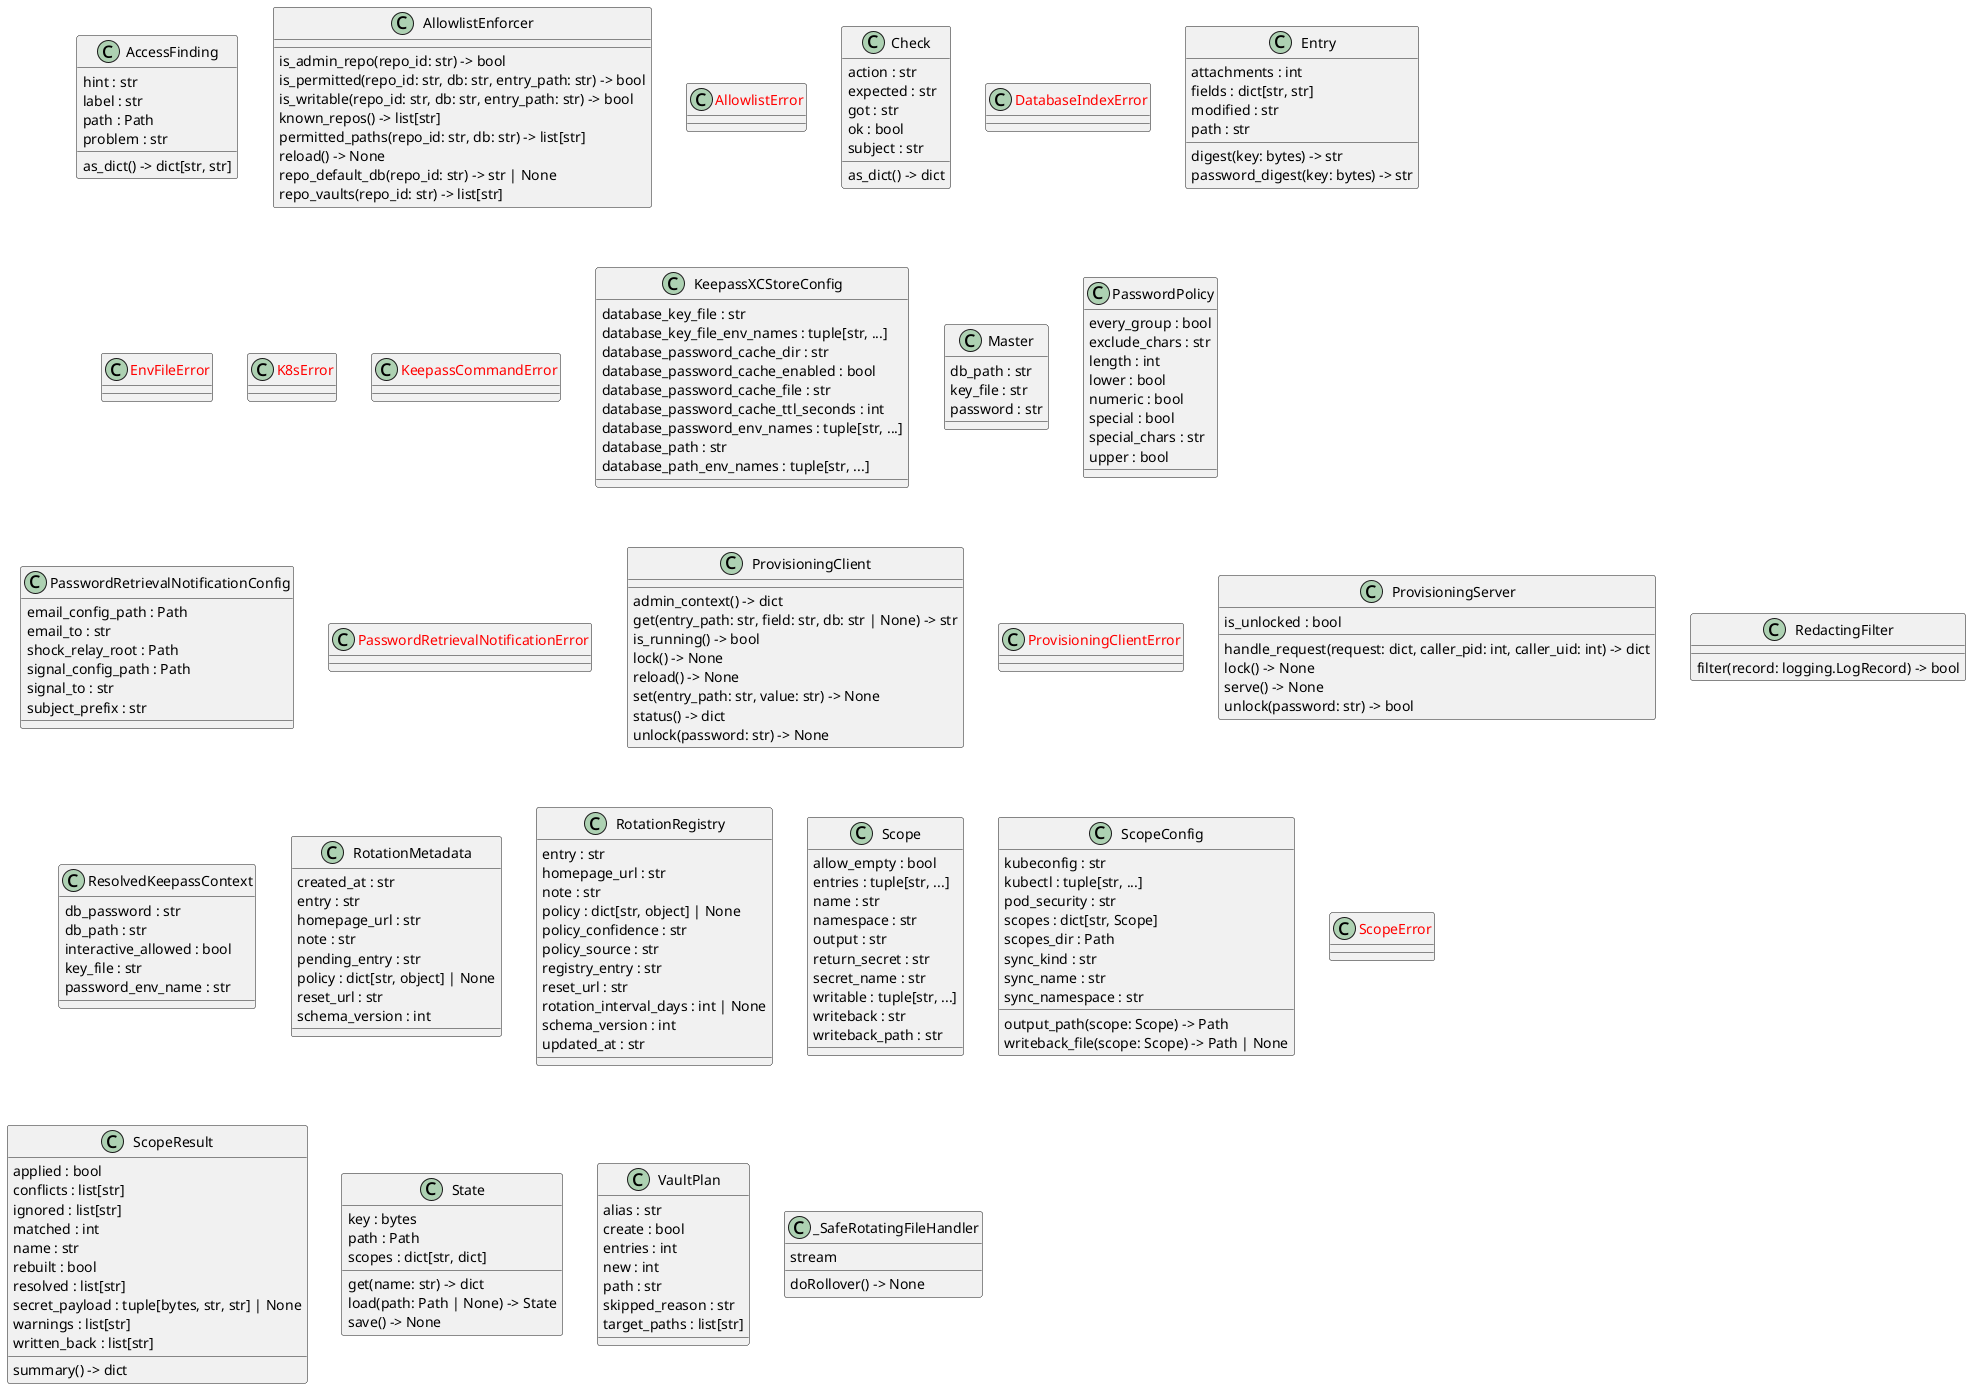

The diagram above was rendered by PlantUML. Its source (embedded in the PNG):
@startuml classes_auto-pass
set namespaceSeparator none
class "AccessFinding" as src.auto_pass.access.AccessFinding {
  hint : str
  label : str
  path : Path
  problem : str
  as_dict() -> dict[str, str]
}
class "AllowlistEnforcer" as src.auto_pass.allowlist.AllowlistEnforcer {
  is_admin_repo(repo_id: str) -> bool
  is_permitted(repo_id: str, db: str, entry_path: str) -> bool
  is_writable(repo_id: str, db: str, entry_path: str) -> bool
  known_repos() -> list[str]
  permitted_paths(repo_id: str, db: str) -> list[str]
  reload() -> None
  repo_default_db(repo_id: str) -> str | None
  repo_vaults(repo_id: str) -> list[str]
}
class "<color:red>AllowlistError</color>" as src.auto_pass.allowlist.AllowlistError {
}
class "Check" as src.auto_pass.k8s.Check {
  action : str
  expected : str
  got : str
  ok : bool
  subject : str
  as_dict() -> dict
}
class "<color:red>DatabaseIndexError</color>" as src.auto_pass.dbindex.DatabaseIndexError {
}
class "Entry" as src.auto_pass.kdbx.Entry {
  attachments : int
  fields : dict[str, str]
  modified : str
  path : str
  digest(key: bytes) -> str
  password_digest(key: bytes) -> str
}
class "<color:red>EnvFileError</color>" as src.auto_pass.envfile.EnvFileError {
}
class "<color:red>K8sError</color>" as src.auto_pass.k8s.K8sError {
}
class "<color:red>KeepassCommandError</color>" as src.auto_pass.keepassxc.KeepassCommandError {
}
class "KeepassXCStoreConfig" as src.auto_pass.keepassxc.KeepassXCStoreConfig {
  database_key_file : str
  database_key_file_env_names : tuple[str, ...]
  database_password_cache_dir : str
  database_password_cache_enabled : bool
  database_password_cache_file : str
  database_password_cache_ttl_seconds : int
  database_password_env_names : tuple[str, ...]
  database_path : str
  database_path_env_names : tuple[str, ...]
}
class "Master" as src.auto_pass.scopes.Master {
  db_path : str
  key_file : str
  password : str
}
class "PasswordPolicy" as src.auto_pass.rotation.PasswordPolicy {
  every_group : bool
  exclude_chars : str
  length : int
  lower : bool
  numeric : bool
  special : bool
  special_chars : str
  upper : bool
}
class "PasswordRetrievalNotificationConfig" as src.auto_pass.notifications.PasswordRetrievalNotificationConfig {
  email_config_path : Path
  email_to : str
  shock_relay_root : Path
  signal_config_path : Path
  signal_to : str
  subject_prefix : str
}
class "<color:red>PasswordRetrievalNotificationError</color>" as src.auto_pass.notifications.PasswordRetrievalNotificationError {
}
class "ProvisioningClient" as src.auto_pass.client.ProvisioningClient {
  admin_context() -> dict
  get(entry_path: str, field: str, db: str | None) -> str
  is_running() -> bool
  lock() -> None
  reload() -> None
  set(entry_path: str, value: str) -> None
  status() -> dict
  unlock(password: str) -> None
}
class "<color:red>ProvisioningClientError</color>" as src.auto_pass.client.ProvisioningClientError {
}
class "ProvisioningServer" as src.auto_pass.server.ProvisioningServer {
  is_unlocked : bool
  handle_request(request: dict, caller_pid: int, caller_uid: int) -> dict
  lock() -> None
  serve() -> None
  unlock(password: str) -> bool
}
class "RedactingFilter" as src.auto_pass.logging_setup.RedactingFilter {
  filter(record: logging.LogRecord) -> bool
}
class "ResolvedKeepassContext" as src.auto_pass.keepassxc.ResolvedKeepassContext {
  db_password : str
  db_path : str
  interactive_allowed : bool
  key_file : str
  password_env_name : str
}
class "RotationMetadata" as src.auto_pass.rotation.RotationMetadata {
  created_at : str
  entry : str
  homepage_url : str
  note : str
  pending_entry : str
  policy : dict[str, object] | None
  reset_url : str
  schema_version : int
}
class "RotationRegistry" as src.auto_pass.rotation.RotationRegistry {
  entry : str
  homepage_url : str
  note : str
  policy : dict[str, object] | None
  policy_confidence : str
  policy_source : str
  registry_entry : str
  reset_url : str
  rotation_interval_days : int | None
  schema_version : int
  updated_at : str
}
class "Scope" as src.auto_pass.scopes.Scope {
  allow_empty : bool
  entries : tuple[str, ...]
  name : str
  namespace : str
  output : str
  return_secret : str
  secret_name : str
  writable : tuple[str, ...]
  writeback : str
  writeback_path : str
}
class "ScopeConfig" as src.auto_pass.scopes.ScopeConfig {
  kubeconfig : str
  kubectl : tuple[str, ...]
  pod_security : str
  scopes : dict[str, Scope]
  scopes_dir : Path
  sync_kind : str
  sync_name : str
  sync_namespace : str
  output_path(scope: Scope) -> Path
  writeback_file(scope: Scope) -> Path | None
}
class "<color:red>ScopeError</color>" as src.auto_pass.scopes.ScopeError {
}
class "ScopeResult" as src.auto_pass.scopes.ScopeResult {
  applied : bool
  conflicts : list[str]
  ignored : list[str]
  matched : int
  name : str
  rebuilt : bool
  resolved : list[str]
  secret_payload : tuple[bytes, str, str] | None
  warnings : list[str]
  written_back : list[str]
  summary() -> dict
}
class "State" as src.auto_pass.scopes.State {
  key : bytes
  path : Path
  scopes : dict[str, dict]
  get(name: str) -> dict
  load(path: Path | None) -> State
  save() -> None
}
class "VaultPlan" as src.auto_pass.consolidate.VaultPlan {
  alias : str
  create : bool
  entries : int
  new : int
  path : str
  skipped_reason : str
  target_paths : list[str]
}
class "_SafeRotatingFileHandler" as src.auto_pass.logging_setup._SafeRotatingFileHandler {
  stream
  doRollover() -> None
}
@enduml